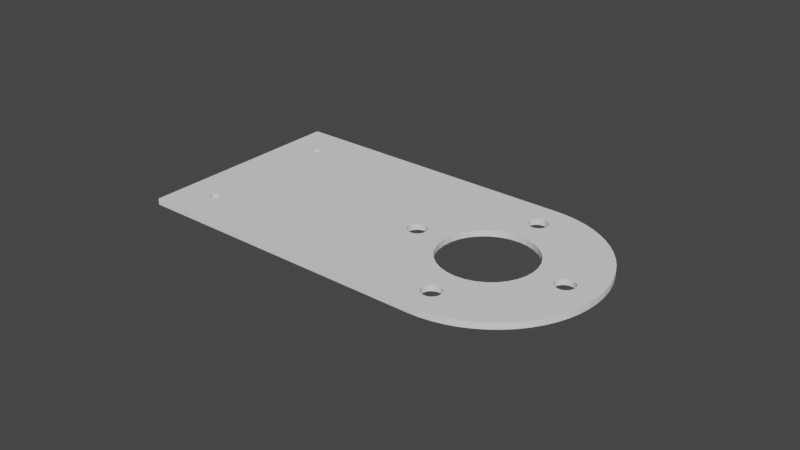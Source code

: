 # Source: camera_mount.blend  (saved by Blender 2.83.19; exported with 4.5.12 LTS)
import bpy
from mathutils import Matrix  # noqa: F401  (used for matrix-valued properties, if any)

bpy.ops.wm.read_factory_settings(use_empty=True)
scene = bpy.context.scene
scene.name = 'Scene'

# ---- collections
col_camera_mount_final = bpy.data.collections.new('camera_mount_final'); scene.collection.children.link(col_camera_mount_final)

# ---- world
world_world = bpy.data.worlds.new('World'); scene.world = world_world
world_world.use_nodes = True; world_world.node_tree.nodes.clear()
_N = world_world.node_tree.nodes; _L = world_world.node_tree.links
n0 = _N.new('ShaderNodeOutputWorld'); n0.name = 'World Output'; n0.location = (300, 300)
n1 = _N.new('ShaderNodeBackground'); n1.name = 'Background'; n1.location = (10, 300)
n1.inputs[0].default_value = (0.05088, 0.05088, 0.05088, 1.0)
_L.new(n1.outputs[0], n0.inputs[0])
n0.is_active_output = True
world_world.color = (0.05088, 0.05088, 0.05088)
world_world.use_sun_shadow = False
world_world.sun_shadow_jitter_overblur = 0.0

# ---- meshes
me_cube_002 = bpy.data.meshes.new('Cube.002')
me_cube_002.from_pydata([(2.193e-08, 0.035, -0.001), (2.193e-08, 0.035, 0.001), (7.868e-09, -0.035, -0.001), (7.868e-09, -0.035, 0.001), (-0.098, 0.035, -0.001), (-0.098, 0.035, 0.001), (-0.098, -0.035, -0.001), (-0.098, -0.035, 0.001), (0.003659, 0.03481, -0.001), (0.003659, 0.03481, 0.001), (0.007277, 0.03424, -0.001), (0.007277, 0.03424, 0.001), (0.01082, 0.03329, -0.001), (0.01082, 0.03329, 0.001), (0.01424, 0.03197, -0.001), (0.01424, 0.03197, 0.001), (0.0175, 0.03031, -0.001), (0.0175, 0.03031, 0.001), (0.02057, 0.02832, -0.001), (0.02057, 0.02832, 0.001), (0.02342, 0.02601, -0.001), (0.02342, 0.02601, 0.001), (0.02601, 0.02342, -0.001), (0.02601, 0.02342, 0.001), (0.02832, 0.02057, -0.001), (0.02832, 0.02057, 0.001), (0.03031, 0.0175, -0.001), (0.03031, 0.0175, 0.001), (0.03197, 0.01424, -0.001), (0.03197, 0.01424, 0.001), (0.03329, 0.01082, -0.001), (0.03329, 0.01082, 0.001), (0.03424, 0.007277, -0.001), (0.03424, 0.007277, 0.001), (0.03481, 0.003658, -0.001), (0.03481, 0.003658, 0.001), (0.035, -3.308e-09, -0.001), (0.035, -3.308e-09, 0.001), (0.03481, -0.003659, -0.001), (0.03481, -0.003659, 0.001), (0.03424, -0.007277, -0.001), (0.03424, -0.007277, 0.001), (0.03329, -0.01082, -0.001), (0.03329, -0.01082, 0.001), (0.03197, -0.01424, -0.001), (0.03197, -0.01424, 0.001), (0.03031, -0.0175, -0.001), (0.03031, -0.0175, 0.001), (0.02832, -0.02057, -0.001), (0.02832, -0.02057, 0.001), (0.02601, -0.02342, -0.001), (0.02601, -0.02342, 0.001), (0.02342, -0.02601, -0.001), (0.02342, -0.02601, 0.001), (0.02057, -0.02832, -0.001), (0.02057, -0.02832, 0.001), (0.0175, -0.03031, -0.001), (0.0175, -0.03031, 0.001), (0.01424, -0.03197, -0.001), (0.01424, -0.03197, 0.001), (0.01082, -0.03329, -0.001), (0.01082, -0.03329, 0.001), (0.007277, -0.03424, -0.001), (0.007277, -0.03424, 0.001), (0.003659, -0.03481, -0.001), (0.003659, -0.03481, 0.001), (-0.08589, 0.02398, -0.001), (-0.08589, 0.02398, 0.001), (-0.08561, 0.02383, -0.001), (-0.08561, 0.02383, 0.001), (-0.08502, 0.02189, -0.001), (-0.08502, 0.02189, 0.001), (-0.08493, 0.02219, -0.001), (-0.08493, 0.02219, 0.001), (-0.08619, 0.02407, -0.001), (-0.08619, 0.02407, 0.001), (-0.08537, 0.02137, -0.001), (-0.08537, 0.02137, 0.001), (-0.08783, 0.02161, -0.001), (-0.08783, 0.02161, 0.001), (-0.08798, 0.02189, -0.001), (-0.08798, 0.02189, 0.001), (-0.08561, 0.02117, -0.001), (-0.08561, 0.02117, 0.001), (-0.08807, 0.02219, -0.001), (-0.08807, 0.02219, 0.001), (-0.08798, 0.02311, -0.001), (-0.08798, 0.02311, 0.001), (-0.0865, 0.0241, -0.001), (-0.0865, 0.0241, 0.001), (-0.08502, 0.02311, -0.001), (-0.08502, 0.02311, 0.001), (-0.08783, 0.02339, -0.001), (-0.08783, 0.02339, 0.001), (-0.08681, 0.02093, -0.001), (-0.08681, 0.02093, 0.001), (-0.08763, 0.02137, -0.001), (-0.08763, 0.02137, 0.001), (-0.08711, 0.02102, -0.001), (-0.08711, 0.02102, 0.001), (-0.0865, 0.0209, -0.001), (-0.0865, 0.0209, 0.001), (-0.08537, 0.02363, -0.001), (-0.08537, 0.02363, 0.001), (-0.08517, 0.02339, -0.001), (-0.08517, 0.02339, 0.001), (-0.0881, 0.0225, -0.001), (-0.0881, 0.0225, 0.001), (-0.0849, 0.0225, -0.001), (-0.0849, 0.0225, 0.001), (-0.08619, 0.02093, -0.001), (-0.08619, 0.02093, 0.001), (-0.08517, 0.02161, -0.001), (-0.08517, 0.02161, 0.001), (-0.08589, 0.02102, -0.001), (-0.08589, 0.02102, 0.001), (-0.08711, 0.02398, -0.001), (-0.08711, 0.02398, 0.001), (-0.08739, 0.02383, -0.001), (-0.08739, 0.02383, 0.001), (-0.08681, 0.02407, -0.001), (-0.08681, 0.02407, 0.001), (-0.08763, 0.02363, -0.001), (-0.08763, 0.02363, 0.001), (-0.08807, 0.02281, -0.001), (-0.08807, 0.02281, 0.001), (-0.08739, 0.02117, -0.001), (-0.08739, 0.02117, 0.001), (-0.08493, 0.02281, -0.001), (-0.08493, 0.02281, 0.001), (-0.08589, -0.02102, 0.001), (-0.08589, -0.02102, -0.001), (-0.08561, -0.02117, 0.001), (-0.08561, -0.02117, -0.001), (-0.08502, -0.02311, 0.001), (-0.08502, -0.02311, -0.001), (-0.08493, -0.02281, 0.001), (-0.08493, -0.02281, -0.001), (-0.08619, -0.02093, 0.001), (-0.08619, -0.02093, -0.001), (-0.08537, -0.02363, 0.001), (-0.08537, -0.02363, -0.001), (-0.08783, -0.02339, 0.001), (-0.08783, -0.02339, -0.001), (-0.08798, -0.02311, 0.001), (-0.08798, -0.02311, -0.001), (-0.08561, -0.02383, 0.001), (-0.08561, -0.02383, -0.001), (-0.08807, -0.02281, 0.001), (-0.08807, -0.02281, -0.001), (-0.08798, -0.02189, 0.001), (-0.08798, -0.02189, -0.001), (-0.0865, -0.0209, 0.001), (-0.0865, -0.0209, -0.001), (-0.08502, -0.02189, 0.001), (-0.08502, -0.02189, -0.001), (-0.08783, -0.02161, 0.001), (-0.08783, -0.02161, -0.001), (-0.08681, -0.02407, 0.001), (-0.08681, -0.02407, -0.001), (-0.08763, -0.02363, 0.001), (-0.08763, -0.02363, -0.001), (-0.08711, -0.02398, 0.001), (-0.08711, -0.02398, -0.001), (-0.0865, -0.0241, 0.001), (-0.0865, -0.0241, -0.001), (-0.08537, -0.02137, 0.001), (-0.08537, -0.02137, -0.001), (-0.08517, -0.02161, 0.001), (-0.08517, -0.02161, -0.001), (-0.0881, -0.0225, 0.001), (-0.0881, -0.0225, -0.001), (-0.0849, -0.0225, 0.001), (-0.0849, -0.0225, -0.001), (-0.08619, -0.02407, 0.001), (-0.08619, -0.02407, -0.001), (-0.08517, -0.02339, 0.001), (-0.08517, -0.02339, -0.001), (-0.08589, -0.02398, 0.001), (-0.08589, -0.02398, -0.001), (-0.08711, -0.02102, 0.001), (-0.08711, -0.02102, -0.001), (-0.08739, -0.02117, 0.001), (-0.08739, -0.02117, -0.001), (-0.08681, -0.02093, 0.001), (-0.08681, -0.02093, -0.001), (-0.08763, -0.02137, 0.001), (-0.08763, -0.02137, -0.001), (-0.08807, -0.02219, 0.001), (-0.08807, -0.02219, -0.001), (-0.08739, -0.02383, 0.001), (-0.08739, -0.02383, -0.001), (-0.08493, -0.02219, 0.001), (-0.08493, -0.02219, -0.001), (0.015, 1.789e-10, -0.001), (0.015, 1.789e-10, 0.001), (0.01471, -0.002926, -0.001), (0.01471, -0.002926, 0.001), (0.01471, 0.002926, -0.001), (0.01471, 0.002926, 0.001), (0.01386, -0.00574, -0.001), (0.01386, -0.00574, 0.001), (0.01386, 0.00574, -0.001), (0.01386, 0.00574, 0.001), (0.01247, 0.008334, 0.001), (0.01247, 0.008334, -0.001), (0.01247, -0.008334, -0.001), (0.01247, -0.008334, 0.001), (0.01061, -0.01061, -0.001), (0.01061, -0.01061, 0.001), (0.01061, 0.01061, 0.001), (0.01061, 0.01061, -0.001), (0.008334, 0.01247, 0.001), (0.008334, 0.01247, -0.001), (0.008334, -0.01247, 0.001), (0.008334, -0.01247, -0.001), (0.00574, 0.01386, 0.001), (0.00574, 0.01386, -0.001), (0.00574, -0.01386, 0.001), (0.00574, -0.01386, -0.001), (0.002926, -0.01471, -0.001), (0.002926, -0.01471, 0.001), (0.002926, 0.01471, -0.001), (0.002926, 0.01471, 0.001), (1.508e-08, -0.015, -0.001), (1.508e-08, -0.015, 0.001), (-0.002926, -0.01471, -0.001), (-0.002926, -0.01471, 0.001), (-0.00574, -0.01386, -0.001), (-0.00574, -0.01386, 0.001), (-0.008334, -0.01247, -0.001), (-0.008334, -0.01247, 0.001), (-0.01061, -0.01061, -0.001), (-0.01061, -0.01061, 0.001), (-0.01247, -0.008334, -0.001), (-0.01247, -0.008334, 0.001), (-0.01386, -0.00574, -0.001), (-0.01386, -0.00574, 0.001), (-0.01471, -0.002926, -0.001), (-0.01471, -0.002926, 0.001), (-0.015, 3.546e-09, -0.001), (-0.015, 3.546e-09, 0.001), (-0.01471, 0.002926, -0.001), (-0.01471, 0.002926, 0.001), (-0.01386, 0.00574, -0.001), (-0.01386, 0.00574, 0.001), (-0.01247, 0.008334, -0.001), (-0.01247, 0.008334, 0.001), (-0.008334, 0.01247, -0.001), (-0.008334, 0.01247, 0.001), (-0.01061, 0.01061, -0.001), (-0.01061, 0.01061, 0.001), (2.962e-08, 0.015, -0.001), (2.962e-08, 0.015, 0.001), (-0.002926, 0.01471, -0.001), (-0.002926, 0.01471, 0.001), (-0.00574, 0.01386, -0.001), (-0.00574, 0.01386, 0.001), (0.0281, 3.351e-10, -0.001), (0.0281, 3.351e-10, 0.001), (0.02804, 0.0006048, 0.001), (0.02804, 0.0006048, -0.001), (0.02804, -0.0006048, -0.001), (0.02804, -0.0006048, 0.001), (0.02786, -0.001186, -0.001), (0.02786, -0.001186, 0.001), (0.02786, 0.001186, 0.001), (0.02786, 0.001186, -0.001), (0.02758, 0.001722, 0.001), (0.02758, 0.001722, -0.001), (0.02758, -0.001722, -0.001), (0.02758, -0.001722, 0.001), (0.02719, -0.002192, -0.001), (0.02719, -0.002192, 0.001), (0.02719, 0.002192, 0.001), (0.02719, 0.002192, -0.001), (0.02672, -0.002578, 0.001), (0.02672, -0.002578, -0.001), (0.02619, -0.002864, 0.001), (0.02619, -0.002864, -0.001), (0.02672, 0.002578, 0.001), (0.02672, 0.002578, -0.001), (0.0256, -0.00304, 0.001), (0.0256, -0.00304, -0.001), (0.02619, 0.002864, 0.001), (0.02619, 0.002864, -0.001), (0.0256, 0.00304, 0.001), (0.0256, 0.00304, -0.001), (0.025, -0.0031, 0.001), (0.025, -0.0031, -0.001), (0.0244, -0.00304, 0.001), (0.0244, -0.00304, -0.001), (0.02381, -0.002864, 0.001), (0.02381, -0.002864, -0.001), (0.02281, -0.002192, 0.001), (0.02281, -0.002192, -0.001), (0.02328, -0.002578, 0.001), (0.02328, -0.002578, -0.001), (0.02214, -0.001186, -0.001), (0.02214, -0.001186, 0.001), (0.02242, -0.001722, 0.001), (0.02242, -0.001722, -0.001), (0.02196, -0.0006048, -0.001), (0.02196, -0.0006048, 0.001), (0.02214, 0.001186, 0.001), (0.02214, 0.001186, -0.001), (0.0219, 2.612e-10, -0.001), (0.0219, 2.612e-10, 0.001), (0.02196, 0.0006048, 0.001), (0.02196, 0.0006048, -0.001), (0.02242, 0.001722, 0.001), (0.02242, 0.001722, -0.001), (0.02328, 0.002578, 0.001), (0.02328, 0.002578, -0.001), (0.02281, 0.002192, 0.001), (0.02281, 0.002192, -0.001), (0.02381, 0.002864, 0.001), (0.02381, 0.002864, -0.001), (0.0244, 0.00304, 0.001), (0.0244, 0.00304, -0.001), (0.025, 0.0031, 0.001), (0.025, 0.0031, -0.001), (0.0031, -0.025, -0.001), (0.0031, -0.025, 0.001), (0.00304, -0.0244, -0.001), (0.00304, -0.0244, 0.001), (0.00304, -0.0256, -0.001), (0.00304, -0.0256, 0.001), (0.002864, -0.02619, -0.001), (0.002864, -0.02619, 0.001), (0.002864, -0.02381, -0.001), (0.002864, -0.02381, 0.001), (0.002578, -0.02328, -0.001), (0.002578, -0.02328, 0.001), (0.002578, -0.02672, -0.001), (0.002578, -0.02672, 0.001), (0.002192, -0.02719, -0.001), (0.002192, -0.02719, 0.001), (0.002192, -0.02281, -0.001), (0.002192, -0.02281, 0.001), (0.001722, -0.02758, -0.001), (0.001722, -0.02758, 0.001), (0.001186, -0.02786, -0.001), (0.001186, -0.02786, 0.001), (0.001722, -0.02242, -0.001), (0.001722, -0.02242, 0.001), (0.0006048, -0.02804, -0.001), (0.0006048, -0.02804, 0.001), (0.001186, -0.02214, -0.001), (0.001186, -0.02214, 0.001), (0.0006048, -0.02196, -0.001), (0.0006048, -0.02196, 0.001), (1.524e-08, -0.0281, -0.001), (1.524e-08, -0.0281, 0.001), (-0.0006048, -0.02804, -0.001), (-0.0006048, -0.02804, 0.001), (-0.001186, -0.02786, 0.001), (-0.001186, -0.02786, -0.001), (-0.002192, -0.02719, 0.001), (-0.002192, -0.02719, -0.001), (-0.001722, -0.02758, 0.001), (-0.001722, -0.02758, -0.001), (-0.002864, -0.02619, 0.001), (-0.002864, -0.02619, -0.001), (-0.002578, -0.02672, 0.001), (-0.002578, -0.02672, -0.001), (-0.00304, -0.0256, 0.001), (-0.00304, -0.0256, -0.001), (-0.002864, -0.02381, 0.001), (-0.002864, -0.02381, -0.001), (-0.0031, -0.025, 0.001), (-0.0031, -0.025, -0.001), (-0.00304, -0.0244, 0.001), (-0.00304, -0.0244, -0.001), (-0.002578, -0.02328, 0.001), (-0.002578, -0.02328, -0.001), (-0.001722, -0.02242, -0.001), (-0.001722, -0.02242, 0.001), (-0.002192, -0.02281, 0.001), (-0.002192, -0.02281, -0.001), (-0.001186, -0.02214, -0.001), (-0.001186, -0.02214, 0.001), (-0.0006048, -0.02196, -0.001), (-0.0006048, -0.02196, 0.001), (2.261e-08, -0.0219, -0.001), (2.261e-08, -0.0219, 0.001), (-0.0244, -0.00304, 0.001), (-0.0244, -0.00304, -0.001), (-0.025, -0.0031, -0.001), (-0.025, -0.0031, 0.001), (-0.0256, -0.00304, -0.001), (-0.0256, -0.00304, 0.001), (-0.02619, -0.002864, -0.001), (-0.02619, -0.002864, 0.001), (-0.02381, -0.002864, 0.001), (-0.02381, -0.002864, -0.001), (-0.02672, -0.002578, -0.001), (-0.02672, -0.002578, 0.001), (-0.02242, -0.001722, -0.001), (-0.02242, -0.001722, 0.001), (-0.02281, -0.002192, -0.001), (-0.02281, -0.002192, 0.001), (-0.02328, -0.002578, -0.001), (-0.02328, -0.002578, 0.001), (-0.02719, -0.002192, -0.001), (-0.02719, -0.002192, 0.001), (-0.02214, -0.001186, -0.001), (-0.02214, -0.001186, 0.001), (-0.02758, -0.001722, -0.001), (-0.02758, -0.001722, 0.001), (-0.02196, -0.0006048, -0.001), (-0.02196, -0.0006048, 0.001), (-0.02786, -0.001186, -0.001), (-0.02786, -0.001186, 0.001), (-0.0219, -2.612e-10, -0.001), (-0.0219, -2.612e-10, 0.001), (-0.02196, 0.0006048, -0.001), (-0.02196, 0.0006048, 0.001), (-0.02214, 0.001186, -0.001), (-0.02214, 0.001186, 0.001), (-0.02242, 0.001722, -0.001), (-0.02242, 0.001722, 0.001), (-0.02281, 0.002192, -0.001), (-0.02281, 0.002192, 0.001), (-0.02328, 0.002578, -0.001), (-0.02328, 0.002578, 0.001), (-0.02381, 0.002864, -0.001), (-0.02381, 0.002864, 0.001), (-0.0244, 0.00304, -0.001), (-0.0244, 0.00304, 0.001), (-0.025, 0.0031, -0.001), (-0.025, 0.0031, 0.001), (-0.0256, 0.00304, -0.001), (-0.0256, 0.00304, 0.001), (-0.02619, 0.002864, -0.001), (-0.02619, 0.002864, 0.001), (-0.02719, 0.002192, -0.001), (-0.02719, 0.002192, 0.001), (-0.02672, 0.002578, -0.001), (-0.02672, 0.002578, 0.001), (-0.02758, 0.001722, -0.001), (-0.02758, 0.001722, 0.001), (-0.02786, 0.001186, -0.001), (-0.02786, 0.001186, 0.001), (-0.02804, 0.0006048, -0.001), (-0.02804, 0.0006048, 0.001), (-0.02804, -0.0006048, -0.001), (-0.02804, -0.0006048, 0.001), (-0.0281, -3.351e-10, -0.001), (-0.0281, -3.351e-10, 0.001), (0.0031, 0.025, 0.001), (0.0031, 0.025, -0.001), (0.00304, 0.0256, 0.001), (0.00304, 0.0256, -0.001), (0.00304, 0.0244, 0.001), (0.00304, 0.0244, -0.001), (0.002864, 0.02381, 0.001), (0.002864, 0.02381, -0.001), (0.002864, 0.02619, 0.001), (0.002864, 0.02619, -0.001), (0.002578, 0.02672, 0.001), (0.002578, 0.02672, -0.001), (0.002578, 0.02328, 0.001), (0.002578, 0.02328, -0.001), (0.002192, 0.02281, 0.001), (0.002192, 0.02281, -0.001), (0.002192, 0.02719, -0.001), (0.002192, 0.02719, 0.001), (0.001722, 0.02242, 0.001), (0.001722, 0.02242, -0.001), (0.001186, 0.02214, -0.001), (0.001186, 0.02214, 0.001), (0.001722, 0.02758, -0.001), (0.001722, 0.02758, 0.001), (0.0006048, 0.02196, -0.001), (0.0006048, 0.02196, 0.001), (0.001186, 0.02786, -0.001), (0.001186, 0.02786, 0.001), (0.0006048, 0.02804, -0.001), (0.0006048, 0.02804, 0.001), (1.464e-08, 0.0219, 0.001), (1.464e-08, 0.0219, -0.001), (-0.0006048, 0.02196, 0.001), (-0.0006048, 0.02196, -0.001), (-0.001186, 0.02214, 0.001), (-0.001186, 0.02214, -0.001), (-0.002192, 0.02281, 0.001), (-0.002192, 0.02281, -0.001), (-0.001722, 0.02242, 0.001), (-0.001722, 0.02242, -0.001), (-0.002578, 0.02328, 0.001), (-0.002578, 0.02328, -0.001), (-0.00304, 0.0244, 0.001), (-0.00304, 0.0244, -0.001), (-0.002864, 0.02381, 0.001), (-0.002864, 0.02381, -0.001), (-0.0031, 0.025, 0.001), (-0.0031, 0.025, -0.001), (-0.002864, 0.02619, 0.001), (-0.002864, 0.02619, -0.001), (-0.00304, 0.0256, 0.001), (-0.00304, 0.0256, -0.001), (-0.002578, 0.02672, 0.001), (-0.002578, 0.02672, -0.001), (-0.001722, 0.02758, 0.001), (-0.001722, 0.02758, -0.001), (-0.002192, 0.02719, 0.001), (-0.002192, 0.02719, -0.001), (-0.001186, 0.02786, 0.001), (-0.001186, 0.02786, -0.001), (-0.0006048, 0.02804, 0.001), (-0.0006048, 0.02804, -0.001), (2.202e-08, 0.0281, 0.001), (2.202e-08, 0.0281, -0.001)], [], [(3, 65, 63, 61, 59, 57, 55, 53, 51, 288, 290, 292, 296, 294, 300, 299, 303, 307, 308, 304, 310, 314, 312, 316, 318, 320, 23, 21, 19, 17, 15, 13, 11, 9, 1, 512, 479, 477, 473, 467, 460, 458, 452, 450, 454, 456, 462, 464, 468, 471, 475, 480, 253, 223, 216, 212, 210, 204, 203, 199, 195, 197, 201, 207, 209, 214, 218, 221, 225, 385, 351, 349, 345, 339, 333, 331, 325, 323, 327, 329, 335, 337, 341, 343, 347, 353), (2, 3, 7, 6), (6, 7, 5, 4), (4, 5, 1, 0), (2, 388, 387, 395, 402, 400, 398, 406, 410, 414, 416, 418, 420, 422, 424, 426, 428, 430, 0, 513, 511, 509, 505, 507, 503, 499, 501, 497, 493, 495, 491, 487, 489, 485, 483, 481, 252, 254, 256, 248, 250, 246, 244, 242, 240, 238, 236, 234, 232, 230, 228, 226, 224, 384, 382, 380, 376, 379, 375, 369, 373, 371, 367, 363, 365, 359, 361, 357, 354, 352), (7, 101, 95, 99, 127, 97, 79, 81, 85, 107, 125, 87, 93, 123, 119, 117, 121, 89, 5), (0, 1, 9, 8), (8, 9, 11, 10), (10, 11, 13, 12), (12, 13, 15, 14), (14, 15, 17, 16), (16, 17, 19, 18), (18, 19, 21, 20), (20, 21, 23, 22), (22, 23, 25, 24), (24, 25, 27, 26), (26, 27, 29, 28), (28, 29, 31, 30), (30, 31, 33, 32), (32, 33, 35, 34), (34, 35, 37, 36), (36, 37, 39, 38), (38, 39, 41, 40), (40, 41, 43, 42), (42, 43, 45, 44), (44, 45, 47, 46), (46, 47, 49, 48), (48, 49, 51, 50), (50, 51, 53, 52), (52, 53, 55, 54), (54, 55, 57, 56), (56, 57, 59, 58), (58, 59, 61, 60), (60, 61, 63, 62), (62, 63, 65, 64), (64, 65, 3, 2), (0, 8, 10, 12, 14, 16, 18, 20, 22, 321, 319, 317, 313, 315, 311, 305, 309, 306, 302, 298, 301, 295, 297, 293, 291, 289, 50, 52, 54, 56, 58, 60, 62, 64, 2, 352, 346, 342, 340, 336, 334, 328, 326, 322, 324, 330, 332, 338, 344, 348, 350, 384, 224, 220, 219, 215, 208, 206, 200, 196, 194, 198, 202, 205, 211, 213, 217, 222, 252, 481, 474, 470, 469, 465, 463, 457, 455, 451, 453, 459, 461, 466, 472, 476, 478, 513), (94, 95, 101, 100), (96, 97, 127, 126), (126, 127, 99, 98), (74, 75, 89, 88), (110, 111, 115, 114), (100, 101, 111, 110), (82, 83, 77, 76), (108, 109, 129, 128), (124, 125, 107, 106), (68, 69, 67, 66), (106, 107, 85, 84), (128, 129, 91, 90), (76, 77, 113, 112), (92, 93, 87, 86), (112, 113, 71, 70), (78, 79, 97, 96), (104, 105, 103, 102), (66, 67, 75, 74), (4, 88, 120, 116, 118, 122, 92, 86, 124, 106, 84, 80, 78, 96, 126, 98, 94, 100, 6), (80, 81, 79, 78), (122, 123, 93, 92), (116, 117, 119, 118), (72, 73, 109, 108), (114, 115, 83, 82), (88, 89, 121, 120), (98, 99, 95, 94), (86, 87, 125, 124), (90, 91, 105, 104), (70, 71, 73, 72), (84, 85, 81, 80), (120, 121, 117, 116), (102, 103, 69, 68), (5, 89, 75, 67, 69, 103, 105, 91, 129, 109, 73, 71, 113, 77, 83, 115, 111, 101, 152, 138, 130, 132, 166, 168, 154, 192, 172, 136, 134, 176, 140, 146, 178, 174, 164, 7, 3, 389, 391, 393, 397, 405, 409, 413, 447, 449, 445, 443, 441, 437, 439, 435, 433, 431, 1), (118, 119, 123, 122), (159, 158, 164, 165), (161, 160, 190, 191), (191, 190, 162, 163), (139, 138, 152, 153), (175, 174, 178, 179), (165, 164, 174, 175), (147, 146, 140, 141), (173, 172, 192, 193), (189, 188, 170, 171), (133, 132, 130, 131), (171, 170, 148, 149), (193, 192, 154, 155), (141, 140, 176, 177), (157, 156, 150, 151), (177, 176, 134, 135), (143, 142, 160, 161), (169, 168, 166, 167), (131, 130, 138, 139), (100, 153, 185, 181, 183, 187, 157, 151, 189, 171, 149, 145, 143, 161, 191, 163, 159, 165, 6), (145, 144, 142, 143), (187, 186, 156, 157), (181, 180, 182, 183), (137, 136, 172, 173), (179, 178, 146, 147), (153, 152, 184, 185), (163, 162, 158, 159), (7, 164, 158, 162, 190, 160, 142, 144, 148, 170, 188, 150, 156, 186, 182, 180, 184, 152, 101), (151, 150, 188, 189), (155, 154, 168, 169), (135, 134, 136, 137), (149, 148, 144, 145), (185, 184, 180, 181), (167, 166, 132, 133), (183, 182, 186, 187), (226, 227, 225, 224), (232, 233, 231, 230), (230, 231, 229, 228), (222, 223, 253, 252), (220, 221, 218, 219), (224, 225, 221, 220), (215, 214, 209, 208), (194, 195, 199, 198), (242, 243, 241, 240), (213, 212, 216, 217), (240, 241, 239, 238), (198, 199, 203, 202), (208, 209, 207, 206), (246, 247, 245, 244), (206, 207, 201, 200), (234, 235, 233, 232), (205, 204, 210, 211), (217, 216, 223, 222), (250, 251, 247, 246), (236, 237, 235, 234), (256, 257, 249, 248), (196, 197, 195, 194), (219, 218, 214, 215), (252, 253, 255, 254), (228, 229, 227, 226), (244, 245, 243, 242), (202, 203, 204, 205), (254, 255, 257, 256), (200, 201, 197, 196), (238, 239, 237, 236), (211, 210, 212, 213), (248, 249, 251, 250), (291, 290, 288, 289), (23, 320, 286, 284, 280, 274, 268, 266, 260, 259, 263, 265, 271, 273, 276, 278, 282, 288, 51, 49, 47, 45, 43, 41, 39, 37, 35, 33, 31, 29, 27, 25), (295, 294, 296, 297), (297, 296, 292, 293), (287, 286, 320, 321), (283, 282, 278, 279), (289, 288, 282, 283), (277, 276, 273, 272), (258, 259, 260, 261), (309, 308, 307, 306), (281, 280, 284, 285), (306, 307, 303, 302), (261, 260, 266, 267), (272, 273, 271, 270), (311, 310, 304, 305), (270, 271, 265, 264), (301, 300, 294, 295), (269, 268, 274, 275), (285, 284, 286, 287), (315, 314, 310, 311), (298, 299, 300, 301), (317, 316, 312, 313), (50, 289, 283, 279, 277, 272, 270, 264, 262, 258, 261, 267, 269, 275, 281, 285, 287, 321, 22, 24, 26, 28, 30, 32, 34, 36, 38, 40, 42, 44, 46, 48), (262, 263, 259, 258), (279, 278, 276, 277), (321, 320, 318, 319), (293, 292, 290, 291), (305, 304, 308, 309), (267, 266, 268, 269), (319, 318, 316, 317), (264, 265, 263, 262), (302, 303, 299, 298), (275, 274, 280, 281), (313, 312, 314, 315), (354, 355, 353, 352), (359, 358, 360, 361), (361, 360, 356, 357), (350, 351, 385, 384), (346, 347, 343, 342), (352, 353, 347, 346), (340, 341, 337, 336), (322, 323, 325, 324), (373, 372, 370, 371), (344, 345, 349, 348), (371, 370, 366, 367), (324, 325, 331, 330), (336, 337, 335, 334), (375, 374, 368, 369), (334, 335, 329, 328), (365, 364, 358, 359), (332, 333, 339, 338), (348, 349, 351, 350), (379, 378, 374, 375), (363, 362, 364, 365), (380, 381, 377, 376), (326, 327, 323, 322), (342, 343, 341, 340), (384, 385, 383, 382), (357, 356, 355, 354), (369, 368, 372, 373), (330, 331, 333, 332), (382, 383, 381, 380), (328, 329, 327, 326), (367, 366, 362, 363), (338, 339, 345, 344), (376, 377, 378, 379), (390, 391, 389, 388), (404, 405, 397, 396), (396, 397, 393, 392), (428, 429, 431, 430), (387, 386, 394, 395), (388, 389, 386, 387), (402, 403, 401, 400), (414, 415, 417, 416), (444, 445, 449, 448), (424, 425, 427, 426), (448, 449, 447, 446), (416, 417, 419, 418), (400, 401, 399, 398), (440, 441, 443, 442), (398, 399, 407, 406), (408, 409, 405, 404), (420, 421, 423, 422), (426, 427, 429, 428), (0, 430, 432, 434, 438, 436, 440, 442, 444, 448, 446, 412, 408, 404, 396, 392, 390, 388, 2, 6, 165, 175, 179, 147, 141, 177, 135, 137, 173, 193, 155, 169, 167, 133, 131, 139, 153, 100, 110, 114, 82, 76, 112, 70, 72, 108, 128, 90, 104, 102, 68, 66, 74, 88, 4), (436, 437, 441, 440), (412, 413, 409, 408), (434, 435, 439, 438), (410, 411, 415, 414), (395, 394, 403, 402), (430, 431, 433, 432), (392, 393, 391, 390), (1, 431, 429, 427, 425, 423, 421, 419, 417, 415, 411, 407, 399, 401, 403, 394, 386, 389, 3, 353, 355, 356, 360, 358, 364, 362, 366, 370, 372, 368, 374, 378, 377, 381, 383, 385, 225, 227, 229, 231, 233, 235, 237, 239, 241, 243, 245, 247, 251, 249, 257, 255, 253, 480, 482, 484, 488, 486, 490, 494, 492, 496, 500, 498, 502, 506, 504, 508, 510, 512), (442, 443, 445, 444), (418, 419, 421, 420), (446, 447, 413, 412), (406, 407, 411, 410), (432, 433, 435, 434), (422, 423, 425, 424), (438, 439, 437, 436), (483, 482, 480, 481), (487, 486, 488, 489), (489, 488, 484, 485), (478, 479, 512, 513), (474, 475, 471, 470), (481, 480, 475, 474), (469, 468, 464, 465), (451, 450, 452, 453), (501, 500, 496, 497), (472, 473, 477, 476), (497, 496, 492, 493), (453, 452, 458, 459), (465, 464, 462, 463), (503, 502, 498, 499), (463, 462, 456, 457), (491, 490, 486, 487), (461, 460, 467, 466), (476, 477, 479, 478), (507, 506, 502, 503), (495, 494, 490, 491), (509, 508, 504, 505), (455, 454, 450, 451), (470, 471, 468, 469), (513, 512, 510, 511), (485, 484, 482, 483), (499, 498, 500, 501), (459, 458, 460, 461), (511, 510, 508, 509), (457, 456, 454, 455), (493, 492, 494, 495), (466, 467, 473, 472), (505, 504, 506, 507)])
_uv = me_cube_002.uv_layers.new(name='UVMap')
_uv.uv.foreach_set('vector', [0.625, 0.0, 0.625, 0.0, 0.625, 0.0, 0.625, 0.0, 0.625, 0.0, 0.625, 0.0, 0.625, 0.0, 0.625, 0.0, 0.625, 0.0, 0.625, 0.0, 0.625, 0.0, 0.625, 0.0, 0.625, 0.0, 0.625, 0.0, 0.625, 0.0, 0.625, 0.0, 0.625, 0.0, 0.625, 0.0, 0.625, 0.0, 0.625, 0.0, 0.625, 0.0, 0.625, 0.0, 0.625, 0.0, 0.625, 0.0, 0.625, 0.0, 0.625, 0.0, 0.625, 0.0, 0.625, 0.0, 0.625, 0.0, 0.625, 0.0, 0.625, 0.0, 0.625, 0.0, 0.625, 0.0, 0.625, 0.0, 0.625, 0.0, 0.625, 0.0, 0.625, 0.0, 0.625, 0.0, 0.625, 0.0, 0.625, 0.0, 0.625, 0.0, 0.625, 0.0, 0.625, 0.0, 0.625, 0.0, 0.625, 0.0, 0.625, 0.0, 0.625, 0.0, 0.625, 0.0, 0.625, 0.0, 0.625, 0.0, 0.625, 0.0, 0.625, 0.0, 0.625, 0.0, 0.625, 0.0, 0.625, 0.0, 0.625, 0.0, 0.625, 0.0, 0.625, 0.0, 0.625, 0.0, 0.625, 0.0, 0.625, 0.0, 0.625, 0.0, 0.625, 0.0, 0.625, 0.0, 0.625, 0.0, 0.625, 0.0, 0.625, 0.0, 0.625, 0.0, 0.625, 0.0, 0.625, 0.0, 0.625, 0.0, 0.625, 0.0, 0.625, 0.0, 0.625, 0.0, 0.625, 0.0, 0.625, 0.0, 0.625, 0.0, 0.625, 0.0, 0.625, 0.0, 0.625, 0.0, 0.625, 0.0, 0.625, 0.0, 0.625, 0.0, 0.625, 0.0, 0.625, 0.0, 0.625, 0.0, 0.375, 0.25, 0.625, 0.25, 0.625, 0.5, 0.375, 0.5, 0.375, 0.5, 0.625, 0.5, 0.625, 0.75, 0.375, 0.75, 0.375, 0.75, 0.625, 0.75, 0.625, 1.0, 0.375, 1.0, 0.125, 0.5, 0.1888, 0.6139, 0.1872, 0.6141, 0.1858, 0.6148, 0.1844, 0.6158, 0.1832, 0.6172, 0.1822, 0.6188, 0.1815, 0.6208, 0.181, 0.6228, 0.1809, 0.625, 0.181, 0.6271, 0.1815, 0.6292, 0.1822, 0.6312, 0.1832, 0.6328, 0.1844, 0.6342, 0.1858, 0.6352, 0.1872, 0.6359, 0.1888, 0.6361, 0.125, 0.75, 0.125, 0.7254, 0.1265, 0.7251, 0.128, 0.7245, 0.1294, 0.7235, 0.1306, 0.7221, 0.1316, 0.7204, 0.1323, 0.7185, 0.1328, 0.7164, 0.1329, 0.7143, 0.1328, 0.7121, 0.1323, 0.71, 0.1316, 0.7081, 0.1306, 0.7065, 0.1294, 0.7051, 0.128, 0.7041, 0.1265, 0.7034, 0.125, 0.7032, 0.125, 0.6786, 0.1325, 0.6775, 0.1396, 0.6745, 0.1463, 0.6695, 0.1521, 0.6629, 0.1568, 0.6548, 0.1604, 0.6455, 0.1625, 0.6355, 0.1633, 0.625, 0.1626, 0.6145, 0.1603, 0.6045, 0.1568, 0.5952, 0.1521, 0.5871, 0.1463, 0.5805, 0.1396, 0.5755, 0.1325, 0.5725, 0.125, 0.5714, 0.125, 0.5468, 0.1265, 0.5466, 0.128, 0.5459, 0.1294, 0.5449, 0.1306, 0.5435, 0.1316, 0.5419, 0.1323, 0.54, 0.1328, 0.5379, 0.1329, 0.5357, 0.1328, 0.5336, 0.1323, 0.5315, 0.1316, 0.5296, 0.1306, 0.5279, 0.1294, 0.5265, 0.128, 0.5255, 0.1265, 0.5249, 0.125, 0.5246, 0.625, 0.5, 0.6543, 0.6996, 0.6535, 0.6998, 0.6528, 0.7001, 0.6521, 0.7006, 0.6515, 0.7013, 0.6509, 0.7022, 0.6506, 0.7032, 0.6503, 0.7042, 0.6503, 0.7054, 0.6503, 0.7065, 0.6506, 0.7075, 0.6509, 0.7085, 0.6515, 0.7094, 0.6521, 0.7101, 0.6528, 0.7106, 0.6535, 0.711, 0.6543, 0.7111, 0.625, 0.75, 0.375, 0.0, 0.625, 0.0, 0.625, 0.0, 0.375, 0.0, 0.375, 0.0, 0.625, 0.0, 0.625, 0.0, 0.375, 0.0, 0.375, 0.0, 0.625, 0.0, 0.625, 0.0, 0.375, 0.0, 0.375, 0.0, 0.625, 0.0, 0.625, 0.0, 0.375, 0.0, 0.375, 0.0, 0.625, 0.0, 0.625, 0.0, 0.375, 0.0, 0.375, 0.0, 0.625, 0.0, 0.625, 0.0, 0.375, 0.0, 0.375, 0.0, 0.625, 0.0, 0.625, 0.0, 0.375, 0.0, 0.375, 0.0, 0.625, 0.0, 0.625, 0.0, 0.375, 0.0, 0.375, 0.0, 0.625, 0.0, 0.625, 0.0, 0.375, 0.0, 0.375, 0.0, 0.625, 0.0, 0.625, 0.0, 0.375, 0.0, 0.375, 0.0, 0.625, 0.0, 0.625, 0.0, 0.375, 0.0, 0.375, 0.0, 0.625, 0.0, 0.625, 0.0, 0.375, 0.0, 0.375, 0.0, 0.625, 0.0, 0.625, 0.0, 0.375, 0.0, 0.375, 0.0, 0.625, 0.0, 0.625, 0.0, 0.375, 0.0, 0.375, 0.0, 0.625, 0.0, 0.625, 0.0, 0.375, 0.0, 0.375, 0.0, 0.625, 0.0, 0.625, 0.0, 0.375, 0.0, 0.375, 0.0, 0.625, 0.0, 0.625, 0.0, 0.375, 0.0, 0.375, 0.0, 0.625, 0.0, 0.625, 0.0, 0.375, 0.0, 0.375, 0.0, 0.625, 0.0, 0.625, 0.0, 0.375, 0.0, 0.375, 0.0, 0.625, 0.0, 0.625, 0.0, 0.375, 0.0, 0.375, 0.0, 0.625, 0.0, 0.625, 0.0, 0.375, 0.0, 0.375, 0.0, 0.625, 0.0, 0.625, 0.0, 0.375, 0.0, 0.375, 0.0, 0.625, 0.0, 0.625, 0.0, 0.375, 0.0, 0.375, 0.0, 0.625, 0.0, 0.625, 0.0, 0.375, 0.0, 0.375, 0.0, 0.625, 0.0, 0.625, 0.0, 0.375, 0.0, 0.375, 0.0, 0.625, 0.0, 0.625, 0.0, 0.375, 0.0, 0.375, 0.0, 0.625, 0.0, 0.625, 0.0, 0.375, 0.0, 0.375, 0.0, 0.625, 0.0, 0.625, 0.0, 0.375, 0.0, 0.375, 0.0, 0.625, 0.0, 0.625, 0.0, 0.375, 0.0, 0.375, 0.0, 0.625, 0.0, 0.625, 0.0, 0.375, 0.0, 0.375, 0.0, 0.375, 0.0, 0.375, 0.0, 0.375, 0.0, 0.375, 0.0, 0.375, 0.0, 0.375, 0.0, 0.375, 0.0, 0.375, 0.0, 0.375, 0.0, 0.375, 0.0, 0.375, 0.0, 0.375, 0.0, 0.375, 0.0, 0.375, 0.0, 0.375, 0.0, 0.375, 0.0, 0.375, 0.0, 0.375, 0.0, 0.375, 0.0, 0.375, 0.0, 0.375, 0.0, 0.375, 0.0, 0.375, 0.0, 0.375, 0.0, 0.375, 0.0, 0.375, 0.0, 0.375, 0.0, 0.375, 0.0, 0.375, 0.0, 0.375, 0.0, 0.375, 0.0, 0.375, 0.0, 0.375, 0.0, 0.375, 0.0, 0.375, 0.0, 0.375, 0.0, 0.375, 0.0, 0.375, 0.0, 0.375, 0.0, 0.375, 0.0, 0.375, 0.0, 0.375, 0.0, 0.375, 0.0, 0.375, 0.0, 0.375, 0.0, 0.375, 0.0, 0.375, 0.0, 0.375, 0.0, 0.375, 0.0, 0.375, 0.0, 0.375, 0.0, 0.375, 0.0, 0.375, 0.0, 0.375, 0.0, 0.375, 0.0, 0.375, 0.0, 0.375, 0.0, 0.375, 0.0, 0.375, 0.0, 0.375, 0.0, 0.375, 0.0, 0.375, 0.0, 0.375, 0.0, 0.375, 0.0, 0.375, 0.0, 0.375, 0.0, 0.375, 0.0, 0.375, 0.0, 0.375, 0.0, 0.375, 0.0, 0.375, 0.0, 0.375, 0.0, 0.375, 0.0, 0.375, 0.0, 0.375, 0.0, 0.375, 0.0, 0.375, 0.0, 0.375, 0.0, 0.375, 0.0, 0.375, 0.0, 0.375, 0.0, 0.375, 0.0, 0.375, 0.0, 0.375, 0.0, 0.375, 0.0, 0.7188, 0.65, 0.7188, 0.85, 0.75, 0.85, 0.75, 0.65, 0.625, 0.65, 0.625, 0.85, 0.6562, 0.85, 0.6562, 0.65, 0.6562, 0.65, 0.6562, 0.85, 0.6875, 0.85, 0.6875, 0.65, 0.2188, 0.65, 0.2188, 0.85, 0.25, 0.85, 0.25, 0.65, 0.7812, 0.65, 0.7812, 0.85, 0.8125, 0.85, 0.8125, 0.65, 0.75, 0.65, 0.75, 0.85, 0.7812, 0.85, 0.7812, 0.65, 0.8438, 0.65, 0.8438, 0.85, 0.875, 0.85, 0.875, 0.65, 0.0, 0.65, 0.0, 0.85, 0.03125, 0.85, 0.03125, 0.65, 0.4688, 0.65, 0.4688, 0.85, 0.5, 0.85, 0.5, 0.65, 0.1562, 0.65, 0.1562, 0.85, 0.1875, 0.85, 0.1875, 0.65, 0.5, 0.65, 0.5, 0.85, 0.5312, 0.85, 0.5312, 0.65, 0.03125, 0.65, 0.03125, 0.85, 0.0625, 0.85, 0.0625, 0.65, 0.875, 0.65, 0.875, 0.85, 0.9062, 0.85, 0.9062, 0.65, 0.4062, 0.65, 0.4062, 0.85, 0.4375, 0.85, 0.4375, 0.65, 0.9062, 0.65, 0.9062, 0.85, 0.9375, 0.85, 0.9375, 0.65, 0.5938, 0.65, 0.5938, 0.85, 0.625, 0.85, 0.625, 0.65, 0.09375, 0.65, 0.09375, 0.85, 0.125, 0.85, 0.125, 0.65, 0.1875, 0.65, 0.1875, 0.85, 0.2188, 0.85, 0.2188, 0.65, 0.375, 0.75, 0.3457, 0.7111, 0.3465, 0.711, 0.3472, 0.7106, 0.3479, 0.7101, 0.3485, 0.7094, 0.3491, 0.7085, 0.3494, 0.7075, 0.3497, 0.7065, 0.3497, 0.7054, 0.3497, 0.7042, 0.3494, 0.7032, 0.3491, 0.7022, 0.3485, 0.7013, 0.3479, 0.7006, 0.3472, 0.7001, 0.3465, 0.6998, 0.3457, 0.6996, 0.375, 0.5, 0.5625, 0.65, 0.5625, 0.85, 0.5938, 0.85, 0.5938, 0.65, 0.375, 0.65, 0.375, 0.85, 0.4062, 0.85, 0.4062, 0.65, 0.3125, 0.65, 0.3125, 0.85, 0.3438, 0.85, 0.3438, 0.65, 0.9688, 0.65, 0.9688, 0.85, 1.0, 0.85, 1.0, 0.65, 0.8125, 0.65, 0.8125, 0.85, 0.8438, 0.85, 0.8438, 0.65, 0.25, 0.65, 0.25, 0.85, 0.2812, 0.85, 0.2812, 0.65, 0.6875, 0.65, 0.6875, 0.85, 0.7188, 0.85, 0.7188, 0.65, 0.4375, 0.65, 0.4375, 0.85, 0.4688, 0.85, 0.4688, 0.65, 0.0625, 0.65, 0.0625, 0.85, 0.09375, 0.85, 0.09375, 0.65, 0.9375, 0.65, 0.9375, 0.85, 0.9688, 0.85, 0.9688, 0.65, 0.5312, 0.65, 0.5312, 0.85, 0.5625, 0.85, 0.5625, 0.65, 0.2812, 0.65, 0.2812, 0.85, 0.3125, 0.85, 0.3125, 0.65, 0.125, 0.65, 0.125, 0.85, 0.1562, 0.85, 0.1562, 0.65, 0.625, 0.75, 0.6543, 0.7111, 0.6551, 0.711, 0.6559, 0.7106, 0.6566, 0.7101, 0.6572, 0.7094, 0.6577, 0.7085, 0.6581, 0.7075, 0.6583, 0.7065, 0.6584, 0.7054, 0.6583, 0.7042, 0.6581, 0.7032, 0.6577, 0.7022, 0.6572, 0.7013, 0.6566, 0.7006, 0.6559, 0.7001, 0.6551, 0.6998, 0.6543, 0.6996, 0.6543, 0.5504, 0.6551, 0.5502, 0.6559, 0.5499, 0.6566, 0.5494, 0.6572, 0.5487, 0.6577, 0.5478, 0.6581, 0.5468, 0.6583, 0.5458, 0.6584, 0.5446, 0.6583, 0.5435, 0.6581, 0.5425, 0.6577, 0.5415, 0.6572, 0.5406, 0.6566, 0.5399, 0.6559, 0.5394, 0.6551, 0.539, 0.6543, 0.5389, 0.625, 0.5, 0.875, 0.5, 0.8112, 0.6139, 0.8097, 0.6141, 0.8082, 0.6148, 0.8068, 0.6158, 0.8056, 0.6172, 0.8047, 0.6188, 0.8039, 0.6208, 0.8035, 0.6228, 0.8033, 0.625, 0.8035, 0.6272, 0.8039, 0.6292, 0.8046, 0.6311, 0.8056, 0.6328, 0.8068, 0.6342, 0.8082, 0.6352, 0.8097, 0.6359, 0.8112, 0.6361, 0.875, 0.75, 0.3438, 0.65, 0.3438, 0.85, 0.375, 0.85, 0.375, 0.65, 0.7188, 0.65, 0.7188, 0.85, 0.75, 0.85, 0.75, 0.65, 0.625, 0.65, 0.625, 0.85, 0.6562, 0.85, 0.6562, 0.65, 0.6562, 0.65, 0.6562, 0.85, 0.6875, 0.85, 0.6875, 0.65, 0.2188, 0.65, 0.2188, 0.85, 0.25, 0.85, 0.25, 0.65, 0.7812, 0.65, 0.7812, 0.85, 0.8125, 0.85, 0.8125, 0.65, 0.75, 0.65, 0.75, 0.85, 0.7812, 0.85, 0.7812, 0.65, 0.8438, 0.65, 0.8438, 0.85, 0.875, 0.85, 0.875, 0.65, 0.0, 0.65, 0.0, 0.85, 0.03125, 0.85, 0.03125, 0.65, 0.4688, 0.65, 0.4688, 0.85, 0.5, 0.85, 0.5, 0.65, 0.1562, 0.65, 0.1562, 0.85, 0.1875, 0.85, 0.1875, 0.65, 0.5, 0.65, 0.5, 0.85, 0.5312, 0.85, 0.5312, 0.65, 0.03125, 0.65, 0.03125, 0.85, 0.0625, 0.85, 0.0625, 0.65, 0.875, 0.65, 0.875, 0.85, 0.9062, 0.85, 0.9062, 0.65, 0.4062, 0.65, 0.4062, 0.85, 0.4375, 0.85, 0.4375, 0.65, 0.9062, 0.65, 0.9062, 0.85, 0.9375, 0.85, 0.9375, 0.65, 0.5938, 0.65, 0.5938, 0.85, 0.625, 0.85, 0.625, 0.65, 0.09375, 0.65, 0.09375, 0.85, 0.125, 0.85, 0.125, 0.65, 0.1875, 0.65, 0.1875, 0.85, 0.2188, 0.85, 0.2188, 0.65, 0.3457, 0.6996, 0.3457, 0.5504, 0.3465, 0.5502, 0.3472, 0.5499, 0.3479, 0.5494, 0.3485, 0.5487, 0.3491, 0.5478, 0.3494, 0.5468, 0.3497, 0.5458, 0.3497, 0.5446, 0.3497, 0.5435, 0.3494, 0.5425, 0.3491, 0.5415, 0.3485, 0.5406, 0.3479, 0.5399, 0.3472, 0.5394, 0.3465, 0.539, 0.3457, 0.5389, 0.375, 0.5, 0.5625, 0.65, 0.5625, 0.85, 0.5938, 0.85, 0.5938, 0.65, 0.375, 0.65, 0.375, 0.85, 0.4062, 0.85, 0.4062, 0.65, 0.3125, 0.65, 0.3125, 0.85, 0.3438, 0.85, 0.3438, 0.65, 0.9688, 0.65, 0.9688, 0.85, 1.0, 0.85, 1.0, 0.65, 0.8125, 0.65, 0.8125, 0.85, 0.8438, 0.85, 0.8438, 0.65, 0.25, 0.65, 0.25, 0.85, 0.2812, 0.85, 0.2812, 0.65, 0.6875, 0.65, 0.6875, 0.85, 0.7188, 0.85, 0.7188, 0.65, 0.625, 0.5, 0.6543, 0.5389, 0.6535, 0.539, 0.6528, 0.5394, 0.6521, 0.5399, 0.6515, 0.5406, 0.6509, 0.5415, 0.6506, 0.5425, 0.6503, 0.5435, 0.6503, 0.5446, 0.6503, 0.5458, 0.6506, 0.5468, 0.6509, 0.5478, 0.6515, 0.5487, 0.6521, 0.5494, 0.6528, 0.5499, 0.6535, 0.5502, 0.6543, 0.5504, 0.6543, 0.6996, 0.4375, 0.65, 0.4375, 0.85, 0.4688, 0.85, 0.4688, 0.65, 0.0625, 0.65, 0.0625, 0.85, 0.09375, 0.85, 0.09375, 0.65, 0.9375, 0.65, 0.9375, 0.85, 0.9688, 0.85, 0.9688, 0.65, 0.5312, 0.65, 0.5312, 0.85, 0.5625, 0.85, 0.5625, 0.65, 0.2812, 0.65, 0.2812, 0.85, 0.3125, 0.85, 0.3125, 0.65, 0.125, 0.65, 0.125, 0.85, 0.1562, 0.85, 0.1562, 0.65, 0.3438, 0.65, 0.3438, 0.85, 0.375, 0.85, 0.375, 0.65, 0.7188, 0.65, 0.7188, 0.85, 0.75, 0.85, 0.75, 0.65, 0.625, 0.65, 0.625, 0.85, 0.6562, 0.85, 0.6562, 0.65, 0.6562, 0.65, 0.6562, 0.85, 0.6875, 0.85, 0.6875, 0.65, 0.2188, 0.65, 0.2188, 0.85, 0.25, 0.85, 0.25, 0.65, 0.7812, 0.65, 0.7812, 0.85, 0.8125, 0.85, 0.8125, 0.65, 0.75, 0.65, 0.75, 0.85, 0.7812, 0.85, 0.7812, 0.65, 0.8438, 0.65, 0.8438, 0.85, 0.875, 0.85, 0.875, 0.65, 0.0, 0.65, 0.0, 0.85, 0.03125, 0.85, 0.03125, 0.65, 0.4688, 0.65, 0.4688, 0.85, 0.5, 0.85, 0.5, 0.65, 0.1562, 0.65, 0.1562, 0.85, 0.1875, 0.85, 0.1875, 0.65, 0.5, 0.65, 0.5, 0.85, 0.5312, 0.85, 0.5312, 0.65, 0.03125, 0.65, 0.03125, 0.85, 0.0625, 0.85, 0.0625, 0.65, 0.875, 0.65, 0.875, 0.85, 0.9062, 0.85, 0.9062, 0.65, 0.4062, 0.65, 0.4062, 0.85, 0.4375, 0.85, 0.4375, 0.65, 0.9062, 0.65, 0.9062, 0.85, 0.9375, 0.85, 0.9375, 0.65, 0.5938, 0.65, 0.5938, 0.85, 0.625, 0.85, 0.625, 0.65, 0.09375, 0.65, 0.09375, 0.85, 0.125, 0.85, 0.125, 0.65, 0.1875, 0.65, 0.1875, 0.85, 0.2188, 0.85, 0.2188, 0.65, 0.375, 0.65, 0.375, 0.85, 0.4062, 0.85, 0.4062, 0.65, 0.5625, 0.65, 0.5625, 0.85, 0.5938, 0.85, 0.5938, 0.65, 0.3125, 0.65, 0.3125, 0.85, 0.3438, 0.85, 0.3438, 0.65, 0.9688, 0.65, 0.9688, 0.85, 1.0, 0.85, 1.0, 0.65, 0.8125, 0.65, 0.8125, 0.85, 0.8438, 0.85, 0.8438, 0.65, 0.25, 0.65, 0.25, 0.85, 0.2812, 0.85, 0.2812, 0.65, 0.6875, 0.65, 0.6875, 0.85, 0.7188, 0.85, 0.7188, 0.65, 0.4375, 0.65, 0.4375, 0.85, 0.4688, 0.85, 0.4688, 0.65, 0.0625, 0.65, 0.0625, 0.85, 0.09375, 0.85, 0.09375, 0.65, 0.2812, 0.65, 0.2812, 0.85, 0.3125, 0.85, 0.3125, 0.65, 0.9375, 0.65, 0.9375, 0.85, 0.9688, 0.85, 0.9688, 0.65, 0.5312, 0.65, 0.5312, 0.85, 0.5625, 0.85, 0.5625, 0.65, 0.125, 0.65, 0.125, 0.85, 0.1562, 0.85, 0.1562, 0.65, 0.3438, 0.65, 0.3438, 0.85, 0.375, 0.85, 0.375, 0.65, 0.7188, 0.65, 0.7188, 0.85, 0.75, 0.85, 0.75, 0.65, 0.625, 0.0, 0.625, 0.0, 0.625, 0.0, 0.625, 0.0, 0.625, 0.0, 0.625, 0.0, 0.625, 0.0, 0.625, 0.0, 0.625, 0.0, 0.625, 0.0, 0.625, 0.0, 0.625, 0.0, 0.625, 0.0, 0.625, 0.0, 0.625, 0.0, 0.625, 0.0, 0.625, 0.0, 0.625, 0.0, 0.625, 0.0, 0.625, 0.0, 0.625, 0.0, 0.625, 0.0, 0.625, 0.0, 0.625, 0.0, 0.625, 0.0, 0.625, 0.0, 0.625, 0.0, 0.625, 0.0, 0.625, 0.0, 0.625, 0.0, 0.625, 0.0, 0.625, 0.0, 0.625, 0.65, 0.625, 0.85, 0.6562, 0.85, 0.6562, 0.65, 0.6562, 0.65, 0.6562, 0.85, 0.6875, 0.85, 0.6875, 0.65, 0.2188, 0.65, 0.2188, 0.85, 0.25, 0.85, 0.25, 0.65, 0.7812, 0.65, 0.7812, 0.85, 0.8125, 0.85, 0.8125, 0.65, 0.75, 0.65, 0.75, 0.85, 0.7812, 0.85, 0.7812, 0.65, 0.8438, 0.65, 0.8438, 0.85, 0.875, 0.85, 0.875, 0.65, 0.0, 0.65, 0.0, 0.85, 0.03125, 0.85, 0.03125, 0.65, 0.4688, 0.65, 0.4688, 0.85, 0.5, 0.85, 0.5, 0.65, 0.1562, 0.65, 0.1562, 0.85, 0.1875, 0.85, 0.1875, 0.65, 0.5, 0.65, 0.5, 0.85, 0.5312, 0.85, 0.5312, 0.65, 0.03125, 0.65, 0.03125, 0.85, 0.0625, 0.85, 0.0625, 0.65, 0.875, 0.65, 0.875, 0.85, 0.9062, 0.85, 0.9062, 0.65, 0.4062, 0.65, 0.4062, 0.85, 0.4375, 0.85, 0.4375, 0.65, 0.9062, 0.65, 0.9062, 0.85, 0.9375, 0.85, 0.9375, 0.65, 0.5938, 0.65, 0.5938, 0.85, 0.625, 0.85, 0.625, 0.65, 0.09375, 0.65, 0.09375, 0.85, 0.125, 0.85, 0.125, 0.65, 0.1875, 0.65, 0.1875, 0.85, 0.2188, 0.85, 0.2188, 0.65, 0.375, 0.65, 0.375, 0.85, 0.4062, 0.85, 0.4062, 0.65, 0.5625, 0.65, 0.5625, 0.85, 0.5938, 0.85, 0.5938, 0.65, 0.3125, 0.65, 0.3125, 0.85, 0.3438, 0.85, 0.3438, 0.65, 0.375, 0.0, 0.375, 0.0, 0.375, 0.0, 0.375, 0.0, 0.375, 0.0, 0.375, 0.0, 0.375, 0.0, 0.375, 0.0, 0.375, 0.0, 0.375, 0.0, 0.375, 0.0, 0.375, 0.0, 0.375, 0.0, 0.375, 0.0, 0.375, 0.0, 0.375, 0.0, 0.375, 0.0, 0.375, 0.0, 0.375, 0.0, 0.375, 0.0, 0.375, 0.0, 0.375, 0.0, 0.375, 0.0, 0.375, 0.0, 0.375, 0.0, 0.375, 0.0, 0.375, 0.0, 0.375, 0.0, 0.375, 0.0, 0.375, 0.0, 0.375, 0.0, 0.375, 0.0, 0.9688, 0.65, 0.9687, 0.85, 1.0, 0.85, 1.0, 0.65, 0.8125, 0.65, 0.8125, 0.85, 0.8438, 0.85, 0.8438, 0.65, 0.25, 0.65, 0.25, 0.85, 0.2812, 0.85, 0.2812, 0.65, 0.6875, 0.65, 0.6875, 0.85, 0.7188, 0.85, 0.7188, 0.65, 0.4375, 0.65, 0.4375, 0.85, 0.4688, 0.85, 0.4688, 0.65, 0.0625, 0.65, 0.0625, 0.85, 0.09375, 0.85, 0.09375, 0.65, 0.2812, 0.65, 0.2812, 0.85, 0.3125, 0.85, 0.3125, 0.65, 0.9375, 0.65, 0.9375, 0.85, 0.9687, 0.85, 0.9688, 0.65, 0.5312, 0.65, 0.5312, 0.85, 0.5625, 0.85, 0.5625, 0.65, 0.125, 0.65, 0.125, 0.85, 0.1562, 0.85, 0.1562, 0.65, 0.3438, 0.65, 0.3438, 0.85, 0.375, 0.85, 0.375, 0.65, 0.7188, 0.65, 0.7187, 0.85, 0.75, 0.85, 0.75, 0.65, 0.625, 0.65, 0.625, 0.85, 0.6562, 0.85, 0.6562, 0.65, 0.6562, 0.65, 0.6562, 0.85, 0.6875, 0.85, 0.6875, 0.65, 0.2188, 0.65, 0.2188, 0.85, 0.25, 0.85, 0.25, 0.65, 0.7812, 0.65, 0.7812, 0.85, 0.8125, 0.85, 0.8125, 0.65, 0.75, 0.65, 0.75, 0.85, 0.7812, 0.85, 0.7812, 0.65, 0.8438, 0.65, 0.8438, 0.85, 0.875, 0.85, 0.875, 0.65, 0.0, 0.65, 0.0, 0.85, 0.03125, 0.85, 0.03125, 0.65, 0.4688, 0.65, 0.4688, 0.85, 0.5, 0.85, 0.5, 0.65, 0.1562, 0.65, 0.1562, 0.85, 0.1875, 0.85, 0.1875, 0.65, 0.5, 0.65, 0.5, 0.85, 0.5312, 0.85, 0.5312, 0.65, 0.03125, 0.65, 0.03125, 0.85, 0.0625, 0.85, 0.0625, 0.65, 0.875, 0.65, 0.875, 0.85, 0.9062, 0.85, 0.9062, 0.65, 0.4062, 0.65, 0.4062, 0.85, 0.4375, 0.85, 0.4375, 0.65, 0.9062, 0.65, 0.9062, 0.85, 0.9375, 0.85, 0.9375, 0.65, 0.5938, 0.65, 0.5938, 0.85, 0.625, 0.85, 0.625, 0.65, 0.09375, 0.65, 0.09375, 0.85, 0.125, 0.85, 0.125, 0.65, 0.1875, 0.65, 0.1875, 0.85, 0.2188, 0.85, 0.2188, 0.65, 0.375, 0.65, 0.375, 0.85, 0.4062, 0.85, 0.4062, 0.65, 0.5625, 0.65, 0.5625, 0.85, 0.5938, 0.85, 0.5938, 0.65, 0.3125, 0.65, 0.3125, 0.85, 0.3438, 0.85, 0.3438, 0.65, 0.9688, 0.65, 0.9688, 0.85, 1.0, 0.85, 1.0, 0.65, 0.8125, 0.65, 0.8125, 0.85, 0.8438, 0.85, 0.8438, 0.65, 0.25, 0.65, 0.25, 0.85, 0.2812, 0.85, 0.2812, 0.65, 0.6875, 0.65, 0.6875, 0.85, 0.7187, 0.85, 0.7188, 0.65, 0.4375, 0.65, 0.4375, 0.85, 0.4688, 0.85, 0.4688, 0.65, 0.0625, 0.65, 0.0625, 0.85, 0.09375, 0.85, 0.09375, 0.65, 0.2812, 0.65, 0.2812, 0.85, 0.3125, 0.85, 0.3125, 0.65, 0.9375, 0.65, 0.9375, 0.85, 0.9688, 0.85, 0.9688, 0.65, 0.5312, 0.65, 0.5312, 0.85, 0.5625, 0.85, 0.5625, 0.65, 0.125, 0.65, 0.125, 0.85, 0.1562, 0.85, 0.1562, 0.65, 0.3438, 0.65, 0.3438, 0.85, 0.375, 0.85, 0.375, 0.65, 0.7188, 0.65, 0.7188, 0.85, 0.75, 0.85, 0.75, 0.65, 0.625, 0.65, 0.625, 0.85, 0.6562, 0.85, 0.6562, 0.65, 0.6562, 0.65, 0.6562, 0.85, 0.6875, 0.85, 0.6875, 0.65, 0.2188, 0.65, 0.2188, 0.85, 0.25, 0.85, 0.25, 0.65, 0.7812, 0.65, 0.7812, 0.85, 0.8125, 0.85, 0.8125, 0.65, 0.75, 0.65, 0.75, 0.85, 0.7812, 0.85, 0.7812, 0.65, 0.8438, 0.65, 0.8438, 0.85, 0.875, 0.85, 0.875, 0.65, 0.0, 0.65, 0.0, 0.85, 0.03125, 0.85, 0.03125, 0.65, 0.4688, 0.65, 0.4688, 0.85, 0.5, 0.85, 0.5, 0.65, 0.1562, 0.65, 0.1562, 0.85, 0.1875, 0.85, 0.1875, 0.65, 0.5, 0.65, 0.5, 0.85, 0.5312, 0.85, 0.5312, 0.65, 0.03125, 0.65, 0.03125, 0.85, 0.0625, 0.85, 0.0625, 0.65, 0.875, 0.65, 0.875, 0.85, 0.9062, 0.85, 0.9062, 0.65, 0.4062, 0.65, 0.4062, 0.85, 0.4375, 0.85, 0.4375, 0.65, 0.9062, 0.65, 0.9062, 0.85, 0.9375, 0.85, 0.9375, 0.65, 0.5938, 0.65, 0.5938, 0.85, 0.625, 0.85, 0.625, 0.65, 0.09375, 0.65, 0.09375, 0.85, 0.125, 0.85, 0.125, 0.65, 0.1875, 0.65, 0.1875, 0.85, 0.2188, 0.85, 0.2188, 0.65, 0.125, 0.75, 0.1888, 0.6361, 0.1903, 0.6359, 0.1918, 0.6352, 0.1932, 0.6342, 0.1944, 0.6328, 0.1954, 0.6311, 0.1961, 0.6292, 0.1965, 0.6271, 0.1967, 0.625, 0.1965, 0.6228, 0.1961, 0.6208, 0.1953, 0.6188, 0.1944, 0.6172, 0.1932, 0.6158, 0.1918, 0.6148, 0.1903, 0.6141, 0.1888, 0.6139, 0.125, 0.5, 0.375, 0.5, 0.3457, 0.5389, 0.3449, 0.539, 0.3441, 0.5394, 0.3434, 0.5399, 0.3428, 0.5406, 0.3423, 0.5415, 0.3419, 0.5425, 0.3417, 0.5435, 0.3416, 0.5446, 0.3417, 0.5458, 0.3419, 0.5468, 0.3423, 0.5478, 0.3428, 0.5487, 0.3434, 0.5494, 0.3441, 0.5499, 0.3449, 0.5502, 0.3457, 0.5504, 0.3457, 0.6996, 0.3449, 0.6998, 0.3441, 0.7001, 0.3434, 0.7006, 0.3428, 0.7013, 0.3423, 0.7022, 0.3419, 0.7032, 0.3417, 0.7042, 0.3416, 0.7054, 0.3417, 0.7065, 0.3419, 0.7075, 0.3423, 0.7085, 0.3428, 0.7094, 0.3434, 0.7101, 0.3441, 0.7106, 0.3449, 0.711, 0.3457, 0.7111, 0.375, 0.75, 0.375, 0.65, 0.375, 0.85, 0.4062, 0.85, 0.4062, 0.65, 0.5625, 0.65, 0.5625, 0.85, 0.5938, 0.85, 0.5938, 0.65, 0.3125, 0.65, 0.3125, 0.85, 0.3438, 0.85, 0.3438, 0.65, 0.9688, 0.65, 0.9688, 0.85, 1.0, 0.85, 1.0, 0.65, 0.8125, 0.65, 0.8125, 0.85, 0.8438, 0.85, 0.8438, 0.65, 0.25, 0.65, 0.25, 0.85, 0.2812, 0.85, 0.2812, 0.65, 0.6875, 0.65, 0.6875, 0.85, 0.7188, 0.85, 0.7188, 0.65, 0.875, 0.75, 0.8112, 0.6361, 0.8128, 0.6359, 0.8143, 0.6352, 0.8156, 0.6342, 0.8168, 0.6328, 0.8178, 0.6312, 0.8185, 0.6292, 0.819, 0.6272, 0.8191, 0.625, 0.819, 0.6228, 0.8185, 0.6208, 0.8178, 0.6189, 0.8168, 0.6172, 0.8156, 0.6158, 0.8142, 0.6148, 0.8128, 0.6141, 0.8112, 0.6139, 0.875, 0.5, 0.875, 0.5246, 0.8735, 0.5249, 0.872, 0.5255, 0.8706, 0.5265, 0.8694, 0.5279, 0.8684, 0.5296, 0.8677, 0.5315, 0.8672, 0.5336, 0.8671, 0.5357, 0.8672, 0.5379, 0.8677, 0.5399, 0.8684, 0.5419, 0.8694, 0.5435, 0.8706, 0.5449, 0.872, 0.5459, 0.8735, 0.5466, 0.875, 0.5468, 0.875, 0.5714, 0.8675, 0.5725, 0.8604, 0.5755, 0.8537, 0.5805, 0.8479, 0.5871, 0.8432, 0.5952, 0.8397, 0.6045, 0.8375, 0.6146, 0.8367, 0.625, 0.8375, 0.6355, 0.8396, 0.6455, 0.8432, 0.6548, 0.8479, 0.6629, 0.8537, 0.6695, 0.8604, 0.6745, 0.8675, 0.6775, 0.875, 0.6786, 0.875, 0.7032, 0.8735, 0.7034, 0.872, 0.7041, 0.8706, 0.7051, 0.8694, 0.7065, 0.8684, 0.7081, 0.8677, 0.71, 0.8672, 0.7121, 0.8671, 0.7143, 0.8672, 0.7164, 0.8677, 0.7185, 0.8684, 0.7204, 0.8694, 0.7221, 0.8706, 0.7235, 0.872, 0.7245, 0.8735, 0.7251, 0.875, 0.7254, 0.4375, 0.65, 0.4375, 0.85, 0.4688, 0.85, 0.4688, 0.65, 0.0625, 0.65, 0.0625, 0.85, 0.09375, 0.85, 0.09375, 0.65, 0.5312, 0.65, 0.5312, 0.85, 0.5625, 0.85, 0.5625, 0.65, 0.9375, 0.65, 0.9375, 0.85, 0.9688, 0.85, 0.9688, 0.65, 0.2812, 0.65, 0.2812, 0.85, 0.3125, 0.85, 0.3125, 0.65, 0.125, 0.65, 0.125, 0.85, 0.1562, 0.85, 0.1562, 0.65, 0.3438, 0.65, 0.3438, 0.85, 0.375, 0.85, 0.375, 0.65, 0.7188, 0.65, 0.7188, 0.85, 0.75, 0.85, 0.75, 0.65, 0.625, 0.65, 0.625, 0.85, 0.6562, 0.85, 0.6562, 0.65, 0.6562, 0.65, 0.6562, 0.85, 0.6875, 0.85, 0.6875, 0.65, 0.2188, 0.65, 0.2188, 0.85, 0.25, 0.85, 0.25, 0.65, 0.7812, 0.65, 0.7812, 0.85, 0.8125, 0.85, 0.8125, 0.65, 0.75, 0.65, 0.75, 0.85, 0.7812, 0.85, 0.7812, 0.65, 0.8438, 0.65, 0.8438, 0.85, 0.875, 0.85, 0.875, 0.65, 0.0, 0.65, 0.0, 0.85, 0.03125, 0.85, 0.03125, 0.65, 0.4688, 0.65, 0.4688, 0.85, 0.5, 0.85, 0.5, 0.65, 0.1562, 0.65, 0.1562, 0.85, 0.1875, 0.85, 0.1875, 0.65, 0.5, 0.65, 0.5, 0.85, 0.5312, 0.85, 0.5312, 0.65, 0.03125, 0.65, 0.03125, 0.85, 0.0625, 0.85, 0.0625, 0.65, 0.875, 0.65, 0.875, 0.85, 0.9062, 0.85, 0.9062, 0.65, 0.4062, 0.65, 0.4062, 0.85, 0.4375, 0.85, 0.4375, 0.65, 0.9062, 0.65, 0.9062, 0.85, 0.9375, 0.85, 0.9375, 0.65, 0.5938, 0.65, 0.5938, 0.85, 0.625, 0.85, 0.625, 0.65, 0.09375, 0.65, 0.09375, 0.85, 0.125, 0.85, 0.125, 0.65, 0.1875, 0.65, 0.1875, 0.85, 0.2188, 0.85, 0.2188, 0.65, 0.375, 0.65, 0.375, 0.85, 0.4062, 0.85, 0.4062, 0.65, 0.5625, 0.65, 0.5625, 0.85, 0.5938, 0.85, 0.5938, 0.65, 0.3125, 0.65, 0.3125, 0.85, 0.3438, 0.85, 0.3438, 0.65, 0.9688, 0.65, 0.9688, 0.85, 1.0, 0.85, 1.0, 0.65, 0.8125, 0.65, 0.8125, 0.85, 0.8438, 0.85, 0.8438, 0.65, 0.25, 0.65, 0.25, 0.85, 0.2812, 0.85, 0.2812, 0.65, 0.6875, 0.65, 0.6875, 0.85, 0.7188, 0.85, 0.7188, 0.65, 0.4375, 0.65, 0.4375, 0.85, 0.4688, 0.85, 0.4688, 0.65, 0.0625, 0.65, 0.0625, 0.85, 0.09375, 0.85, 0.09375, 0.65, 0.2812, 0.65, 0.2812, 0.85, 0.3125, 0.85, 0.3125, 0.65, 0.9375, 0.65, 0.9375, 0.85, 0.9688, 0.85, 0.9688, 0.65, 0.5312, 0.65, 0.5312, 0.85, 0.5625, 0.85, 0.5625, 0.65, 0.125, 0.65, 0.125, 0.85, 0.1562, 0.85, 0.1562, 0.65, 0.3438, 0.65, 0.3438, 0.85, 0.375, 0.85, 0.375, 0.65])
me_cube_002.use_remesh_fix_poles = True
me_cube_002.use_remesh_preserve_attributes = False
me_cube_002.use_mirror_vertex_groups = False
me_cube_002.update()

# ---- objects
ob_camera_mount_001 = bpy.data.objects.new('camera_mount.001', me_cube_002)

# ---- transforms, parenting, visibility, modifiers, constraints
ob_camera_mount_001.location = (0.0, 0.0, 0.0)
ob_camera_mount_001.lineart.crease_threshold = 0.0

# ---- collection membership
col_camera_mount_final.objects.link(ob_camera_mount_001)

# ---- scene / render settings (as saved in the file)
scene.frame_start = 1; scene.frame_end = 250; scene.frame_set(1)
scene.render.engine = 'BLENDER_EEVEE_NEXT'
scene.cycles.use_denoising = False
scene.cycles.samples = 128
scene.cycles.sampling_pattern = 'TABULATED_SOBOL'
scene.cycles.use_adaptive_sampling = False
scene.cycles.use_light_tree = False
scene.view_settings.view_transform = 'Filmic'
bpy.context.view_layer.update()

# ---- added for rendering (the .blend has no active camera and no usable light): camera, sun
cam_auto = bpy.data.cameras.new('AutoCamera')
cam_auto.lens = 50.0
cam_auto.sensor_width = 36.0
cam_auto.clip_end = 1000.0
ob_auto_camera = bpy.data.objects.new('AutoCamera', cam_auto)
scene.collection.objects.link(ob_auto_camera)
ob_auto_camera.location = (0.153545, -0.222054, 0.148036)
ob_auto_camera.rotation_euler = (1.09748, -7.21219e-08, 0.694738)
scene.camera = ob_auto_camera
light_auto_sun = bpy.data.lights.new('AutoSun', 'SUN')
light_auto_sun.energy = 3.0
light_auto_sun.angle = 0.0523599
ob_auto_sun = bpy.data.objects.new('AutoSun', light_auto_sun)
scene.collection.objects.link(ob_auto_sun)
ob_auto_sun.rotation_euler = (0.872665, 0.174533, 0.523599)
bpy.context.view_layer.update()
